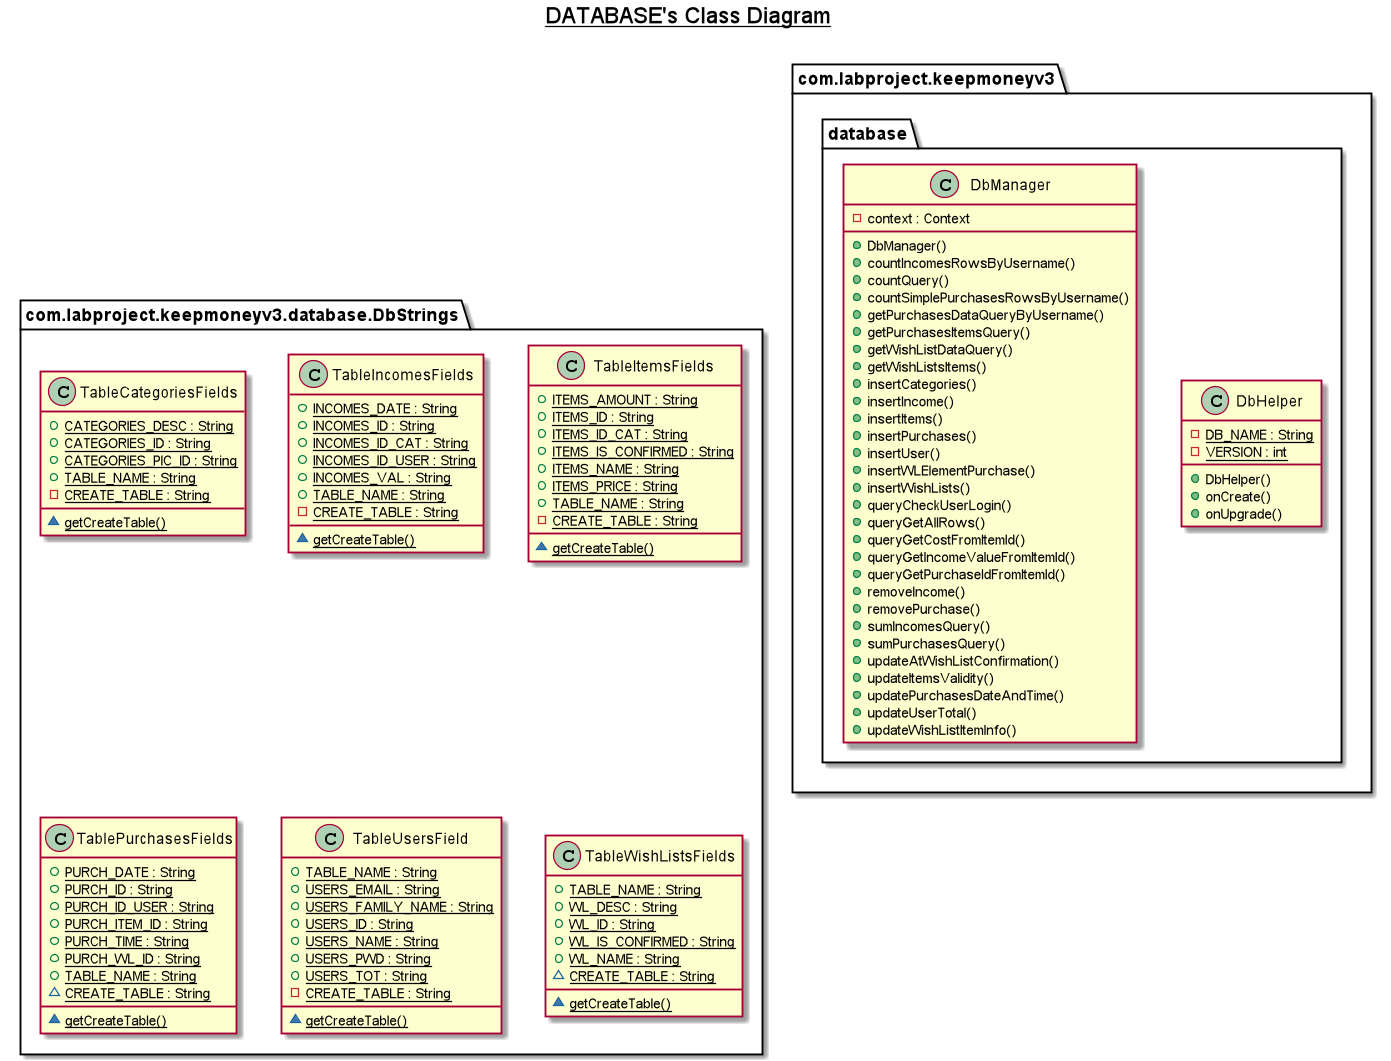

The diagram above was rendered by PlantUML. Its source (embedded in the PNG):
@startuml

title __DATABASE's Class Diagram__\n

  namespace com.labproject.keepmoneyv3 {
    namespace database {
      class com.labproject.keepmoneyv3.database.DbHelper {
          {static} - DB_NAME : String
          {static} - VERSION : int
          + DbHelper()
          + onCreate()
          + onUpgrade()
      }
    }
  }
  

  namespace com.labproject.keepmoneyv3 {
    namespace database {
      class com.labproject.keepmoneyv3.database.DbManager {
          - context : Context
          + DbManager()
          + countIncomesRowsByUsername()
          + countQuery()
          + countSimplePurchasesRowsByUsername()
          + getPurchasesDataQueryByUsername()
          + getPurchasesItemsQuery()
          + getWishListDataQuery()
          + getWishListsItems()
          + insertCategories()
          + insertIncome()
          + insertItems()
          + insertPurchases()
          + insertUser()
          + insertWLElementPurchase()
          + insertWishLists()
          + queryCheckUserLogin()
          + queryGetAllRows()
          + queryGetCostFromItemId()
          + queryGetIncomeValueFromItemId()
          + queryGetPurchaseIdFromItemId()
          + removeIncome()
          + removePurchase()
          + sumIncomesQuery()
          + sumPurchasesQuery()
          + updateAtWishListConfirmation()
          + updateItemsValidity()
          + updatePurchasesDateAndTime()
          + updateUserTotal()
          + updateWishListItemInfo()
      }
    }
  }
  

  namespace com.labproject.keepmoneyv3 {
    namespace database {
      class com.labproject.keepmoneyv3.database.DbStrings.TableCategoriesFields {
          {static} + CATEGORIES_DESC : String
          {static} + CATEGORIES_ID : String
          {static} + CATEGORIES_PIC_ID : String
          {static} + TABLE_NAME : String
          {static} - CREATE_TABLE : String
          {static} ~ getCreateTable()
      }
    }
  }
  

  namespace com.labproject.keepmoneyv3 {
    namespace database {
      class com.labproject.keepmoneyv3.database.DbStrings.TableIncomesFields {
          {static} + INCOMES_DATE : String
          {static} + INCOMES_ID : String
          {static} + INCOMES_ID_CAT : String
          {static} + INCOMES_ID_USER : String
          {static} + INCOMES_VAL : String
          {static} + TABLE_NAME : String
          {static} - CREATE_TABLE : String
          {static} ~ getCreateTable()
      }
    }
  }
  

  namespace com.labproject.keepmoneyv3 {
    namespace database {
      class com.labproject.keepmoneyv3.database.DbStrings.TableItemsFields {
          {static} + ITEMS_AMOUNT : String
          {static} + ITEMS_ID : String
          {static} + ITEMS_ID_CAT : String
          {static} + ITEMS_IS_CONFIRMED : String
          {static} + ITEMS_NAME : String
          {static} + ITEMS_PRICE : String
          {static} + TABLE_NAME : String
          {static} - CREATE_TABLE : String
          {static} ~ getCreateTable()
      }
    }
  }
  

  namespace com.labproject.keepmoneyv3 {
    namespace database {
      class com.labproject.keepmoneyv3.database.DbStrings.TablePurchasesFields {
          {static} + PURCH_DATE : String
          {static} + PURCH_ID : String
          {static} + PURCH_ID_USER : String
          {static} + PURCH_ITEM_ID : String
          {static} + PURCH_TIME : String
          {static} + PURCH_WL_ID : String
          {static} + TABLE_NAME : String
          {static} ~ CREATE_TABLE : String
          {static} ~ getCreateTable()
      }
    }
  }
  

  namespace com.labproject.keepmoneyv3 {
    namespace database {
      class com.labproject.keepmoneyv3.database.DbStrings.TableUsersField {
          {static} + TABLE_NAME : String
          {static} + USERS_EMAIL : String
          {static} + USERS_FAMILY_NAME : String
          {static} + USERS_ID : String
          {static} + USERS_NAME : String
          {static} + USERS_PWD : String
          {static} + USERS_TOT : String
          {static} - CREATE_TABLE : String
          {static} ~ getCreateTable()
      }
    }
  }
  

  namespace com.labproject.keepmoneyv3 {
    namespace database {
      class com.labproject.keepmoneyv3.database.DbStrings.TableWishListsFields {
          {static} + TABLE_NAME : String
          {static} + WL_DESC : String
          {static} + WL_ID : String
          {static} + WL_IS_CONFIRMED : String
          {static} + WL_NAME : String
          {static} ~ CREATE_TABLE : String
          {static} ~ getCreateTable()
      }
    }
  }


@enduml